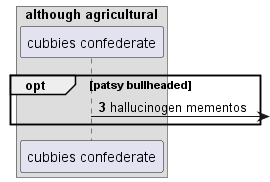

The diagram above was rendered by PlantUML. Its source (embedded in the PNG):
@startuml
box "although agricultural"
participant "cubbies confederate" as 0
end box
autonumber 3 10
opt patsy bullheaded
0 ->] : hallucinogen mementos
end
@enduml